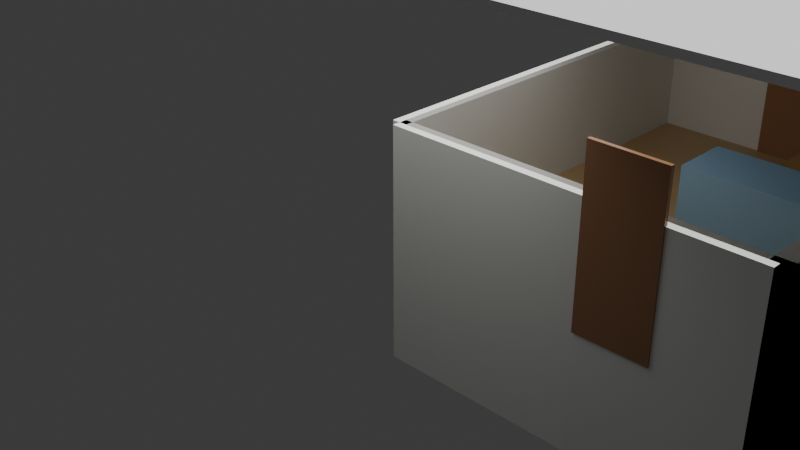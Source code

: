 # Source: realistic_house_1751799265.blend  (saved by Blender 4.4.32; exported with 4.5.12 LTS)
import bpy
from mathutils import Matrix  # noqa: F401  (used for matrix-valued properties, if any)

bpy.ops.wm.read_factory_settings(use_empty=True)
scene = bpy.context.scene
scene.name = 'Scene'

# ---- collections
col_collection = bpy.data.collections.new('Collection'); scene.collection.children.link(col_collection)

# ---- materials (node trees are filled in below, after node groups)
mat_wood_floor = bpy.data.materials.new('Wood_Floor')
mat_ceiling = bpy.data.materials.new('Ceiling')
mat_wall = bpy.data.materials.new('Wall')
mat_door = bpy.data.materials.new('Door')
mat_window = bpy.data.materials.new('Window')
mat_sofa = bpy.data.materials.new('Sofa')
mat_table = bpy.data.materials.new('Table')
mat_tile_floor = bpy.data.materials.new('Tile_Floor')
mat_counter = bpy.data.materials.new('Counter')
mat_bed = bpy.data.materials.new('Bed')
mat_vanity = bpy.data.materials.new('Vanity')
mat_toilet = bpy.data.materials.new('Toilet')

# ---- material node trees
mat_wood_floor.use_nodes = True; mat_wood_floor.node_tree.nodes.clear()
_N = mat_wood_floor.node_tree.nodes; _L = mat_wood_floor.node_tree.links
n0 = _N.new('ShaderNodeBsdfPrincipled'); n0.name = 'Principled BSDF'; n0.location = (0, 0)
n0.inputs[0].default_value = (0.6, 0.4, 0.2, 1.0)
n0.inputs[2].default_value = 0.3
n1 = _N.new('ShaderNodeOutputMaterial'); n1.name = 'Material Output'; n1.location = (0, 0)
_L.new(n0.outputs[0], n1.inputs[0])
n1.is_active_output = True
mat_ceiling.use_nodes = True; mat_ceiling.node_tree.nodes.clear()
_N = mat_ceiling.node_tree.nodes; _L = mat_ceiling.node_tree.links
n0 = _N.new('ShaderNodeBsdfPrincipled'); n0.name = 'Principled BSDF'; n0.location = (0, 0)
n0.inputs[0].default_value = (0.95, 0.95, 0.95, 1.0)
n0.inputs[2].default_value = 0.9
n1 = _N.new('ShaderNodeOutputMaterial'); n1.name = 'Material Output'; n1.location = (0, 0)
_L.new(n0.outputs[0], n1.inputs[0])
n1.is_active_output = True
mat_wall.use_nodes = True; mat_wall.node_tree.nodes.clear()
_N = mat_wall.node_tree.nodes; _L = mat_wall.node_tree.links
n0 = _N.new('ShaderNodeBsdfPrincipled'); n0.name = 'Principled BSDF'; n0.location = (0, 0)
n0.inputs[0].default_value = (0.9, 0.9, 0.85, 1.0)
n0.inputs[2].default_value = 0.8
n1 = _N.new('ShaderNodeOutputMaterial'); n1.name = 'Material Output'; n1.location = (0, 0)
_L.new(n0.outputs[0], n1.inputs[0])
n1.is_active_output = True
mat_door.use_nodes = True; mat_door.node_tree.nodes.clear()
_N = mat_door.node_tree.nodes; _L = mat_door.node_tree.links
n0 = _N.new('ShaderNodeBsdfPrincipled'); n0.name = 'Principled BSDF'; n0.location = (0, 0)
n0.inputs[0].default_value = (0.4, 0.2, 0.1, 1.0)
n0.inputs[2].default_value = 0.2
n1 = _N.new('ShaderNodeOutputMaterial'); n1.name = 'Material Output'; n1.location = (0, 0)
_L.new(n0.outputs[0], n1.inputs[0])
n1.is_active_output = True
mat_window.use_nodes = True; mat_window.node_tree.nodes.clear()
_N = mat_window.node_tree.nodes; _L = mat_window.node_tree.links
n0 = _N.new('ShaderNodeBsdfPrincipled'); n0.name = 'Principled BSDF'; n0.location = (0, 0)
n0.inputs[0].default_value = (0.8, 0.9, 1.0, 1.0)
n0.inputs[2].default_value = 0.0
n1 = _N.new('ShaderNodeOutputMaterial'); n1.name = 'Material Output'; n1.location = (0, 0)
_L.new(n0.outputs[0], n1.inputs[0])
n1.is_active_output = True
mat_sofa.use_nodes = True; mat_sofa.node_tree.nodes.clear()
_N = mat_sofa.node_tree.nodes; _L = mat_sofa.node_tree.links
n0 = _N.new('ShaderNodeBsdfPrincipled'); n0.name = 'Principled BSDF'; n0.location = (0, 0)
n0.inputs[0].default_value = (0.3, 0.5, 0.7, 1.0)
n0.inputs[2].default_value = 0.8
n1 = _N.new('ShaderNodeOutputMaterial'); n1.name = 'Material Output'; n1.location = (0, 0)
_L.new(n0.outputs[0], n1.inputs[0])
n1.is_active_output = True
mat_table.use_nodes = True; mat_table.node_tree.nodes.clear()
_N = mat_table.node_tree.nodes; _L = mat_table.node_tree.links
n0 = _N.new('ShaderNodeBsdfPrincipled'); n0.name = 'Principled BSDF'; n0.location = (0, 0)
n0.inputs[0].default_value = (0.5, 0.3, 0.1, 1.0)
n0.inputs[2].default_value = 0.2
n1 = _N.new('ShaderNodeOutputMaterial'); n1.name = 'Material Output'; n1.location = (0, 0)
_L.new(n0.outputs[0], n1.inputs[0])
n1.is_active_output = True
mat_tile_floor.use_nodes = True; mat_tile_floor.node_tree.nodes.clear()
_N = mat_tile_floor.node_tree.nodes; _L = mat_tile_floor.node_tree.links
n0 = _N.new('ShaderNodeBsdfPrincipled'); n0.name = 'Principled BSDF'; n0.location = (0, 0)
n0.inputs[0].default_value = (0.8, 0.8, 0.9, 1.0)
n0.inputs[2].default_value = 0.1
n1 = _N.new('ShaderNodeOutputMaterial'); n1.name = 'Material Output'; n1.location = (0, 0)
_L.new(n0.outputs[0], n1.inputs[0])
n1.is_active_output = True
mat_counter.use_nodes = True; mat_counter.node_tree.nodes.clear()
_N = mat_counter.node_tree.nodes; _L = mat_counter.node_tree.links
n0 = _N.new('ShaderNodeBsdfPrincipled'); n0.name = 'Principled BSDF'; n0.location = (0, 0)
n0.inputs[0].default_value = (0.7, 0.7, 0.8, 1.0)
n0.inputs[2].default_value = 0.1
n1 = _N.new('ShaderNodeOutputMaterial'); n1.name = 'Material Output'; n1.location = (0, 0)
_L.new(n0.outputs[0], n1.inputs[0])
n1.is_active_output = True
mat_bed.use_nodes = True; mat_bed.node_tree.nodes.clear()
_N = mat_bed.node_tree.nodes; _L = mat_bed.node_tree.links
n0 = _N.new('ShaderNodeBsdfPrincipled'); n0.name = 'Principled BSDF'; n0.location = (0, 0)
n0.inputs[0].default_value = (0.8, 0.2, 0.2, 1.0)
n0.inputs[2].default_value = 0.6
n1 = _N.new('ShaderNodeOutputMaterial'); n1.name = 'Material Output'; n1.location = (0, 0)
_L.new(n0.outputs[0], n1.inputs[0])
n1.is_active_output = True
mat_vanity.use_nodes = True; mat_vanity.node_tree.nodes.clear()
_N = mat_vanity.node_tree.nodes; _L = mat_vanity.node_tree.links
n0 = _N.new('ShaderNodeBsdfPrincipled'); n0.name = 'Principled BSDF'; n0.location = (0, 0)
n0.inputs[0].default_value = (0.6, 0.5, 0.4, 1.0)
n0.inputs[2].default_value = 0.3
n1 = _N.new('ShaderNodeOutputMaterial'); n1.name = 'Material Output'; n1.location = (0, 0)
_L.new(n0.outputs[0], n1.inputs[0])
n1.is_active_output = True
mat_toilet.use_nodes = True; mat_toilet.node_tree.nodes.clear()
_N = mat_toilet.node_tree.nodes; _L = mat_toilet.node_tree.links
n0 = _N.new('ShaderNodeBsdfPrincipled'); n0.name = 'Principled BSDF'; n0.location = (0, 0)
n0.inputs[0].default_value = (0.95, 0.95, 0.95, 1.0)
n0.inputs[2].default_value = 0.1
n1 = _N.new('ShaderNodeOutputMaterial'); n1.name = 'Material Output'; n1.location = (0, 0)
_L.new(n0.outputs[0], n1.inputs[0])
n1.is_active_output = True

# ---- world
world_world = bpy.data.worlds.new('World'); scene.world = world_world
world_world.use_nodes = True; world_world.node_tree.nodes.clear()
_N = world_world.node_tree.nodes; _L = world_world.node_tree.links
n0 = _N.new('ShaderNodeOutputWorld'); n0.name = 'World Output'; n0.location = (300, 300)
n1 = _N.new('ShaderNodeBackground'); n1.name = 'Background'; n1.location = (10, 300)
n1.inputs[0].default_value = (0.05088, 0.05088, 0.05088, 1.0)
_L.new(n1.outputs[0], n0.inputs[0])
n0.is_active_output = True
world_world.color = (0.05088, 0.05088, 0.05088)
world_world.sun_shadow_jitter_overblur = 0.0

# ---- cameras
cam_camera_001 = bpy.data.cameras.new('Camera.001')

# ---- lights
light_sun = bpy.data.lights.new('Sun', 'SUN')
light_sun.energy = 3.0
light_area = bpy.data.lights.new('Area', 'AREA')
light_area.energy = 50.0
light_area.size = 5.0
light_area.size_y = 1.0

# ---- meshes
me_cube_001 = bpy.data.meshes.new('Cube.001')
me_cube_001.from_pydata([(-0.5, -0.5, -0.5), (-0.5, -0.5, 0.5), (-0.5, 0.5, -0.5), (-0.5, 0.5, 0.5), (0.5, -0.5, -0.5), (0.5, -0.5, 0.5), (0.5, 0.5, -0.5), (0.5, 0.5, 0.5)], [], [(0, 1, 3, 2), (2, 3, 7, 6), (6, 7, 5, 4), (4, 5, 1, 0), (2, 6, 4, 0), (7, 3, 1, 5)])
_uv = me_cube_001.uv_layers.new(name='UVMap')
_uv.uv.foreach_set('vector', [0.375, 0.0, 0.625, 0.0, 0.625, 0.25, 0.375, 0.25, 0.375, 0.25, 0.625, 0.25, 0.625, 0.5, 0.375, 0.5, 0.375, 0.5, 0.625, 0.5, 0.625, 0.75, 0.375, 0.75, 0.375, 0.75, 0.625, 0.75, 0.625, 1.0, 0.375, 1.0, 0.125, 0.5, 0.375, 0.5, 0.375, 0.75, 0.125, 0.75, 0.625, 0.5, 0.875, 0.5, 0.875, 0.75, 0.625, 0.75])
me_cube_001.materials.append(mat_wood_floor)
me_cube_001.update()
me_cube_002 = bpy.data.meshes.new('Cube.002')
me_cube_002.from_pydata([(-0.5, -0.5, -0.5), (-0.5, -0.5, 0.5), (-0.5, 0.5, -0.5), (-0.5, 0.5, 0.5), (0.5, -0.5, -0.5), (0.5, -0.5, 0.5), (0.5, 0.5, -0.5), (0.5, 0.5, 0.5)], [], [(0, 1, 3, 2), (2, 3, 7, 6), (6, 7, 5, 4), (4, 5, 1, 0), (2, 6, 4, 0), (7, 3, 1, 5)])
_uv = me_cube_002.uv_layers.new(name='UVMap')
_uv.uv.foreach_set('vector', [0.375, 0.0, 0.625, 0.0, 0.625, 0.25, 0.375, 0.25, 0.375, 0.25, 0.625, 0.25, 0.625, 0.5, 0.375, 0.5, 0.375, 0.5, 0.625, 0.5, 0.625, 0.75, 0.375, 0.75, 0.375, 0.75, 0.625, 0.75, 0.625, 1.0, 0.375, 1.0, 0.125, 0.5, 0.375, 0.5, 0.375, 0.75, 0.125, 0.75, 0.625, 0.5, 0.875, 0.5, 0.875, 0.75, 0.625, 0.75])
me_cube_002.materials.append(mat_ceiling)
me_cube_002.update()
me_cube_003 = bpy.data.meshes.new('Cube.003')
me_cube_003.from_pydata([(-0.5, -0.5, -0.5), (-0.5, -0.5, 0.5), (-0.5, 0.5, -0.5), (-0.5, 0.5, 0.5), (0.5, -0.5, -0.5), (0.5, -0.5, 0.5), (0.5, 0.5, -0.5), (0.5, 0.5, 0.5)], [], [(0, 1, 3, 2), (2, 3, 7, 6), (6, 7, 5, 4), (4, 5, 1, 0), (2, 6, 4, 0), (7, 3, 1, 5)])
_uv = me_cube_003.uv_layers.new(name='UVMap')
_uv.uv.foreach_set('vector', [0.375, 0.0, 0.625, 0.0, 0.625, 0.25, 0.375, 0.25, 0.375, 0.25, 0.625, 0.25, 0.625, 0.5, 0.375, 0.5, 0.375, 0.5, 0.625, 0.5, 0.625, 0.75, 0.375, 0.75, 0.375, 0.75, 0.625, 0.75, 0.625, 1.0, 0.375, 1.0, 0.125, 0.5, 0.375, 0.5, 0.375, 0.75, 0.125, 0.75, 0.625, 0.5, 0.875, 0.5, 0.875, 0.75, 0.625, 0.75])
me_cube_003.materials.append(mat_wall)
me_cube_003.update()
me_cube_004 = bpy.data.meshes.new('Cube.004')
me_cube_004.from_pydata([(-0.5, -0.5, -0.5), (-0.5, -0.5, 0.5), (-0.5, 0.5, -0.5), (-0.5, 0.5, 0.5), (0.5, -0.5, -0.5), (0.5, -0.5, 0.5), (0.5, 0.5, -0.5), (0.5, 0.5, 0.5)], [], [(0, 1, 3, 2), (2, 3, 7, 6), (6, 7, 5, 4), (4, 5, 1, 0), (2, 6, 4, 0), (7, 3, 1, 5)])
_uv = me_cube_004.uv_layers.new(name='UVMap')
_uv.uv.foreach_set('vector', [0.375, 0.0, 0.625, 0.0, 0.625, 0.25, 0.375, 0.25, 0.375, 0.25, 0.625, 0.25, 0.625, 0.5, 0.375, 0.5, 0.375, 0.5, 0.625, 0.5, 0.625, 0.75, 0.375, 0.75, 0.375, 0.75, 0.625, 0.75, 0.625, 1.0, 0.375, 1.0, 0.125, 0.5, 0.375, 0.5, 0.375, 0.75, 0.125, 0.75, 0.625, 0.5, 0.875, 0.5, 0.875, 0.75, 0.625, 0.75])
me_cube_004.materials.append(mat_wall)
me_cube_004.update()
me_cube_005 = bpy.data.meshes.new('Cube.005')
me_cube_005.from_pydata([(-0.5, -0.5, -0.5), (-0.5, -0.5, 0.5), (-0.5, 0.5, -0.5), (-0.5, 0.5, 0.5), (0.5, -0.5, -0.5), (0.5, -0.5, 0.5), (0.5, 0.5, -0.5), (0.5, 0.5, 0.5)], [], [(0, 1, 3, 2), (2, 3, 7, 6), (6, 7, 5, 4), (4, 5, 1, 0), (2, 6, 4, 0), (7, 3, 1, 5)])
_uv = me_cube_005.uv_layers.new(name='UVMap')
_uv.uv.foreach_set('vector', [0.375, 0.0, 0.625, 0.0, 0.625, 0.25, 0.375, 0.25, 0.375, 0.25, 0.625, 0.25, 0.625, 0.5, 0.375, 0.5, 0.375, 0.5, 0.625, 0.5, 0.625, 0.75, 0.375, 0.75, 0.375, 0.75, 0.625, 0.75, 0.625, 1.0, 0.375, 1.0, 0.125, 0.5, 0.375, 0.5, 0.375, 0.75, 0.125, 0.75, 0.625, 0.5, 0.875, 0.5, 0.875, 0.75, 0.625, 0.75])
me_cube_005.materials.append(mat_wall)
me_cube_005.update()
me_cube_006 = bpy.data.meshes.new('Cube.006')
me_cube_006.from_pydata([(-0.5, -0.5, -0.5), (-0.5, -0.5, 0.5), (-0.5, 0.5, -0.5), (-0.5, 0.5, 0.5), (0.5, -0.5, -0.5), (0.5, -0.5, 0.5), (0.5, 0.5, -0.5), (0.5, 0.5, 0.5)], [], [(0, 1, 3, 2), (2, 3, 7, 6), (6, 7, 5, 4), (4, 5, 1, 0), (2, 6, 4, 0), (7, 3, 1, 5)])
_uv = me_cube_006.uv_layers.new(name='UVMap')
_uv.uv.foreach_set('vector', [0.375, 0.0, 0.625, 0.0, 0.625, 0.25, 0.375, 0.25, 0.375, 0.25, 0.625, 0.25, 0.625, 0.5, 0.375, 0.5, 0.375, 0.5, 0.625, 0.5, 0.625, 0.75, 0.375, 0.75, 0.375, 0.75, 0.625, 0.75, 0.625, 1.0, 0.375, 1.0, 0.125, 0.5, 0.375, 0.5, 0.375, 0.75, 0.125, 0.75, 0.625, 0.5, 0.875, 0.5, 0.875, 0.75, 0.625, 0.75])
me_cube_006.materials.append(mat_wall)
me_cube_006.update()
me_cube_007 = bpy.data.meshes.new('Cube.007')
me_cube_007.from_pydata([(-0.5, -0.5, -0.5), (-0.5, -0.5, 0.5), (-0.5, 0.5, -0.5), (-0.5, 0.5, 0.5), (0.5, -0.5, -0.5), (0.5, -0.5, 0.5), (0.5, 0.5, -0.5), (0.5, 0.5, 0.5)], [], [(0, 1, 3, 2), (2, 3, 7, 6), (6, 7, 5, 4), (4, 5, 1, 0), (2, 6, 4, 0), (7, 3, 1, 5)])
_uv = me_cube_007.uv_layers.new(name='UVMap')
_uv.uv.foreach_set('vector', [0.375, 0.0, 0.625, 0.0, 0.625, 0.25, 0.375, 0.25, 0.375, 0.25, 0.625, 0.25, 0.625, 0.5, 0.375, 0.5, 0.375, 0.5, 0.625, 0.5, 0.625, 0.75, 0.375, 0.75, 0.375, 0.75, 0.625, 0.75, 0.625, 1.0, 0.375, 1.0, 0.125, 0.5, 0.375, 0.5, 0.375, 0.75, 0.125, 0.75, 0.625, 0.5, 0.875, 0.5, 0.875, 0.75, 0.625, 0.75])
me_cube_007.materials.append(mat_door)
me_cube_007.update()
me_cube_008 = bpy.data.meshes.new('Cube.008')
me_cube_008.from_pydata([(-0.5, -0.5, -0.5), (-0.5, -0.5, 0.5), (-0.5, 0.5, -0.5), (-0.5, 0.5, 0.5), (0.5, -0.5, -0.5), (0.5, -0.5, 0.5), (0.5, 0.5, -0.5), (0.5, 0.5, 0.5)], [], [(0, 1, 3, 2), (2, 3, 7, 6), (6, 7, 5, 4), (4, 5, 1, 0), (2, 6, 4, 0), (7, 3, 1, 5)])
_uv = me_cube_008.uv_layers.new(name='UVMap')
_uv.uv.foreach_set('vector', [0.375, 0.0, 0.625, 0.0, 0.625, 0.25, 0.375, 0.25, 0.375, 0.25, 0.625, 0.25, 0.625, 0.5, 0.375, 0.5, 0.375, 0.5, 0.625, 0.5, 0.625, 0.75, 0.375, 0.75, 0.375, 0.75, 0.625, 0.75, 0.625, 1.0, 0.375, 1.0, 0.125, 0.5, 0.375, 0.5, 0.375, 0.75, 0.125, 0.75, 0.625, 0.5, 0.875, 0.5, 0.875, 0.75, 0.625, 0.75])
me_cube_008.materials.append(mat_window)
me_cube_008.update()
me_cube_009 = bpy.data.meshes.new('Cube.009')
me_cube_009.from_pydata([(-0.5, -0.5, -0.5), (-0.5, -0.5, 0.5), (-0.5, 0.5, -0.5), (-0.5, 0.5, 0.5), (0.5, -0.5, -0.5), (0.5, -0.5, 0.5), (0.5, 0.5, -0.5), (0.5, 0.5, 0.5)], [], [(0, 1, 3, 2), (2, 3, 7, 6), (6, 7, 5, 4), (4, 5, 1, 0), (2, 6, 4, 0), (7, 3, 1, 5)])
_uv = me_cube_009.uv_layers.new(name='UVMap')
_uv.uv.foreach_set('vector', [0.375, 0.0, 0.625, 0.0, 0.625, 0.25, 0.375, 0.25, 0.375, 0.25, 0.625, 0.25, 0.625, 0.5, 0.375, 0.5, 0.375, 0.5, 0.625, 0.5, 0.625, 0.75, 0.375, 0.75, 0.375, 0.75, 0.625, 0.75, 0.625, 1.0, 0.375, 1.0, 0.125, 0.5, 0.375, 0.5, 0.375, 0.75, 0.125, 0.75, 0.625, 0.5, 0.875, 0.5, 0.875, 0.75, 0.625, 0.75])
me_cube_009.materials.append(mat_sofa)
me_cube_009.update()
me_cube_010 = bpy.data.meshes.new('Cube.010')
me_cube_010.from_pydata([(-0.5, -0.5, -0.5), (-0.5, -0.5, 0.5), (-0.5, 0.5, -0.5), (-0.5, 0.5, 0.5), (0.5, -0.5, -0.5), (0.5, -0.5, 0.5), (0.5, 0.5, -0.5), (0.5, 0.5, 0.5)], [], [(0, 1, 3, 2), (2, 3, 7, 6), (6, 7, 5, 4), (4, 5, 1, 0), (2, 6, 4, 0), (7, 3, 1, 5)])
_uv = me_cube_010.uv_layers.new(name='UVMap')
_uv.uv.foreach_set('vector', [0.375, 0.0, 0.625, 0.0, 0.625, 0.25, 0.375, 0.25, 0.375, 0.25, 0.625, 0.25, 0.625, 0.5, 0.375, 0.5, 0.375, 0.5, 0.625, 0.5, 0.625, 0.75, 0.375, 0.75, 0.375, 0.75, 0.625, 0.75, 0.625, 1.0, 0.375, 1.0, 0.125, 0.5, 0.375, 0.5, 0.375, 0.75, 0.125, 0.75, 0.625, 0.5, 0.875, 0.5, 0.875, 0.75, 0.625, 0.75])
me_cube_010.materials.append(mat_table)
me_cube_010.update()
me_cube_011 = bpy.data.meshes.new('Cube.011')
me_cube_011.from_pydata([(-0.5, -0.5, -0.5), (-0.5, -0.5, 0.5), (-0.5, 0.5, -0.5), (-0.5, 0.5, 0.5), (0.5, -0.5, -0.5), (0.5, -0.5, 0.5), (0.5, 0.5, -0.5), (0.5, 0.5, 0.5)], [], [(0, 1, 3, 2), (2, 3, 7, 6), (6, 7, 5, 4), (4, 5, 1, 0), (2, 6, 4, 0), (7, 3, 1, 5)])
_uv = me_cube_011.uv_layers.new(name='UVMap')
_uv.uv.foreach_set('vector', [0.375, 0.0, 0.625, 0.0, 0.625, 0.25, 0.375, 0.25, 0.375, 0.25, 0.625, 0.25, 0.625, 0.5, 0.375, 0.5, 0.375, 0.5, 0.625, 0.5, 0.625, 0.75, 0.375, 0.75, 0.375, 0.75, 0.625, 0.75, 0.625, 1.0, 0.375, 1.0, 0.125, 0.5, 0.375, 0.5, 0.375, 0.75, 0.125, 0.75, 0.625, 0.5, 0.875, 0.5, 0.875, 0.75, 0.625, 0.75])
me_cube_011.materials.append(mat_tile_floor)
me_cube_011.update()
me_cube_012 = bpy.data.meshes.new('Cube.012')
me_cube_012.from_pydata([(-0.5, -0.5, -0.5), (-0.5, -0.5, 0.5), (-0.5, 0.5, -0.5), (-0.5, 0.5, 0.5), (0.5, -0.5, -0.5), (0.5, -0.5, 0.5), (0.5, 0.5, -0.5), (0.5, 0.5, 0.5)], [], [(0, 1, 3, 2), (2, 3, 7, 6), (6, 7, 5, 4), (4, 5, 1, 0), (2, 6, 4, 0), (7, 3, 1, 5)])
_uv = me_cube_012.uv_layers.new(name='UVMap')
_uv.uv.foreach_set('vector', [0.375, 0.0, 0.625, 0.0, 0.625, 0.25, 0.375, 0.25, 0.375, 0.25, 0.625, 0.25, 0.625, 0.5, 0.375, 0.5, 0.375, 0.5, 0.625, 0.5, 0.625, 0.75, 0.375, 0.75, 0.375, 0.75, 0.625, 0.75, 0.625, 1.0, 0.375, 1.0, 0.125, 0.5, 0.375, 0.5, 0.375, 0.75, 0.125, 0.75, 0.625, 0.5, 0.875, 0.5, 0.875, 0.75, 0.625, 0.75])
me_cube_012.materials.append(mat_ceiling)
me_cube_012.update()
me_cube_013 = bpy.data.meshes.new('Cube.013')
me_cube_013.from_pydata([(-0.5, -0.5, -0.5), (-0.5, -0.5, 0.5), (-0.5, 0.5, -0.5), (-0.5, 0.5, 0.5), (0.5, -0.5, -0.5), (0.5, -0.5, 0.5), (0.5, 0.5, -0.5), (0.5, 0.5, 0.5)], [], [(0, 1, 3, 2), (2, 3, 7, 6), (6, 7, 5, 4), (4, 5, 1, 0), (2, 6, 4, 0), (7, 3, 1, 5)])
_uv = me_cube_013.uv_layers.new(name='UVMap')
_uv.uv.foreach_set('vector', [0.375, 0.0, 0.625, 0.0, 0.625, 0.25, 0.375, 0.25, 0.375, 0.25, 0.625, 0.25, 0.625, 0.5, 0.375, 0.5, 0.375, 0.5, 0.625, 0.5, 0.625, 0.75, 0.375, 0.75, 0.375, 0.75, 0.625, 0.75, 0.625, 1.0, 0.375, 1.0, 0.125, 0.5, 0.375, 0.5, 0.375, 0.75, 0.125, 0.75, 0.625, 0.5, 0.875, 0.5, 0.875, 0.75, 0.625, 0.75])
me_cube_013.materials.append(mat_wall)
me_cube_013.update()
me_cube_014 = bpy.data.meshes.new('Cube.014')
me_cube_014.from_pydata([(-0.5, -0.5, -0.5), (-0.5, -0.5, 0.5), (-0.5, 0.5, -0.5), (-0.5, 0.5, 0.5), (0.5, -0.5, -0.5), (0.5, -0.5, 0.5), (0.5, 0.5, -0.5), (0.5, 0.5, 0.5)], [], [(0, 1, 3, 2), (2, 3, 7, 6), (6, 7, 5, 4), (4, 5, 1, 0), (2, 6, 4, 0), (7, 3, 1, 5)])
_uv = me_cube_014.uv_layers.new(name='UVMap')
_uv.uv.foreach_set('vector', [0.375, 0.0, 0.625, 0.0, 0.625, 0.25, 0.375, 0.25, 0.375, 0.25, 0.625, 0.25, 0.625, 0.5, 0.375, 0.5, 0.375, 0.5, 0.625, 0.5, 0.625, 0.75, 0.375, 0.75, 0.375, 0.75, 0.625, 0.75, 0.625, 1.0, 0.375, 1.0, 0.125, 0.5, 0.375, 0.5, 0.375, 0.75, 0.125, 0.75, 0.625, 0.5, 0.875, 0.5, 0.875, 0.75, 0.625, 0.75])
me_cube_014.materials.append(mat_wall)
me_cube_014.update()
me_cube_015 = bpy.data.meshes.new('Cube.015')
me_cube_015.from_pydata([(-0.5, -0.5, -0.5), (-0.5, -0.5, 0.5), (-0.5, 0.5, -0.5), (-0.5, 0.5, 0.5), (0.5, -0.5, -0.5), (0.5, -0.5, 0.5), (0.5, 0.5, -0.5), (0.5, 0.5, 0.5)], [], [(0, 1, 3, 2), (2, 3, 7, 6), (6, 7, 5, 4), (4, 5, 1, 0), (2, 6, 4, 0), (7, 3, 1, 5)])
_uv = me_cube_015.uv_layers.new(name='UVMap')
_uv.uv.foreach_set('vector', [0.375, 0.0, 0.625, 0.0, 0.625, 0.25, 0.375, 0.25, 0.375, 0.25, 0.625, 0.25, 0.625, 0.5, 0.375, 0.5, 0.375, 0.5, 0.625, 0.5, 0.625, 0.75, 0.375, 0.75, 0.375, 0.75, 0.625, 0.75, 0.625, 1.0, 0.375, 1.0, 0.125, 0.5, 0.375, 0.5, 0.375, 0.75, 0.125, 0.75, 0.625, 0.5, 0.875, 0.5, 0.875, 0.75, 0.625, 0.75])
me_cube_015.materials.append(mat_wall)
me_cube_015.update()
me_cube_016 = bpy.data.meshes.new('Cube.016')
me_cube_016.from_pydata([(-0.5, -0.5, -0.5), (-0.5, -0.5, 0.5), (-0.5, 0.5, -0.5), (-0.5, 0.5, 0.5), (0.5, -0.5, -0.5), (0.5, -0.5, 0.5), (0.5, 0.5, -0.5), (0.5, 0.5, 0.5)], [], [(0, 1, 3, 2), (2, 3, 7, 6), (6, 7, 5, 4), (4, 5, 1, 0), (2, 6, 4, 0), (7, 3, 1, 5)])
_uv = me_cube_016.uv_layers.new(name='UVMap')
_uv.uv.foreach_set('vector', [0.375, 0.0, 0.625, 0.0, 0.625, 0.25, 0.375, 0.25, 0.375, 0.25, 0.625, 0.25, 0.625, 0.5, 0.375, 0.5, 0.375, 0.5, 0.625, 0.5, 0.625, 0.75, 0.375, 0.75, 0.375, 0.75, 0.625, 0.75, 0.625, 1.0, 0.375, 1.0, 0.125, 0.5, 0.375, 0.5, 0.375, 0.75, 0.125, 0.75, 0.625, 0.5, 0.875, 0.5, 0.875, 0.75, 0.625, 0.75])
me_cube_016.materials.append(mat_wall)
me_cube_016.update()
me_cube_017 = bpy.data.meshes.new('Cube.017')
me_cube_017.from_pydata([(-0.5, -0.5, -0.5), (-0.5, -0.5, 0.5), (-0.5, 0.5, -0.5), (-0.5, 0.5, 0.5), (0.5, -0.5, -0.5), (0.5, -0.5, 0.5), (0.5, 0.5, -0.5), (0.5, 0.5, 0.5)], [], [(0, 1, 3, 2), (2, 3, 7, 6), (6, 7, 5, 4), (4, 5, 1, 0), (2, 6, 4, 0), (7, 3, 1, 5)])
_uv = me_cube_017.uv_layers.new(name='UVMap')
_uv.uv.foreach_set('vector', [0.375, 0.0, 0.625, 0.0, 0.625, 0.25, 0.375, 0.25, 0.375, 0.25, 0.625, 0.25, 0.625, 0.5, 0.375, 0.5, 0.375, 0.5, 0.625, 0.5, 0.625, 0.75, 0.375, 0.75, 0.375, 0.75, 0.625, 0.75, 0.625, 1.0, 0.375, 1.0, 0.125, 0.5, 0.375, 0.5, 0.375, 0.75, 0.125, 0.75, 0.625, 0.5, 0.875, 0.5, 0.875, 0.75, 0.625, 0.75])
me_cube_017.materials.append(mat_door)
me_cube_017.update()
me_cube_018 = bpy.data.meshes.new('Cube.018')
me_cube_018.from_pydata([(-0.5, -0.5, -0.5), (-0.5, -0.5, 0.5), (-0.5, 0.5, -0.5), (-0.5, 0.5, 0.5), (0.5, -0.5, -0.5), (0.5, -0.5, 0.5), (0.5, 0.5, -0.5), (0.5, 0.5, 0.5)], [], [(0, 1, 3, 2), (2, 3, 7, 6), (6, 7, 5, 4), (4, 5, 1, 0), (2, 6, 4, 0), (7, 3, 1, 5)])
_uv = me_cube_018.uv_layers.new(name='UVMap')
_uv.uv.foreach_set('vector', [0.375, 0.0, 0.625, 0.0, 0.625, 0.25, 0.375, 0.25, 0.375, 0.25, 0.625, 0.25, 0.625, 0.5, 0.375, 0.5, 0.375, 0.5, 0.625, 0.5, 0.625, 0.75, 0.375, 0.75, 0.375, 0.75, 0.625, 0.75, 0.625, 1.0, 0.375, 1.0, 0.125, 0.5, 0.375, 0.5, 0.375, 0.75, 0.125, 0.75, 0.625, 0.5, 0.875, 0.5, 0.875, 0.75, 0.625, 0.75])
me_cube_018.materials.append(mat_window)
me_cube_018.update()
me_cube_019 = bpy.data.meshes.new('Cube.019')
me_cube_019.from_pydata([(-0.5, -0.5, -0.5), (-0.5, -0.5, 0.5), (-0.5, 0.5, -0.5), (-0.5, 0.5, 0.5), (0.5, -0.5, -0.5), (0.5, -0.5, 0.5), (0.5, 0.5, -0.5), (0.5, 0.5, 0.5)], [], [(0, 1, 3, 2), (2, 3, 7, 6), (6, 7, 5, 4), (4, 5, 1, 0), (2, 6, 4, 0), (7, 3, 1, 5)])
_uv = me_cube_019.uv_layers.new(name='UVMap')
_uv.uv.foreach_set('vector', [0.375, 0.0, 0.625, 0.0, 0.625, 0.25, 0.375, 0.25, 0.375, 0.25, 0.625, 0.25, 0.625, 0.5, 0.375, 0.5, 0.375, 0.5, 0.625, 0.5, 0.625, 0.75, 0.375, 0.75, 0.375, 0.75, 0.625, 0.75, 0.625, 1.0, 0.375, 1.0, 0.125, 0.5, 0.375, 0.5, 0.375, 0.75, 0.125, 0.75, 0.625, 0.5, 0.875, 0.5, 0.875, 0.75, 0.625, 0.75])
me_cube_019.materials.append(mat_counter)
me_cube_019.update()
me_cube_020 = bpy.data.meshes.new('Cube.020')
me_cube_020.from_pydata([(-0.5, -0.5, -0.5), (-0.5, -0.5, 0.5), (-0.5, 0.5, -0.5), (-0.5, 0.5, 0.5), (0.5, -0.5, -0.5), (0.5, -0.5, 0.5), (0.5, 0.5, -0.5), (0.5, 0.5, 0.5)], [], [(0, 1, 3, 2), (2, 3, 7, 6), (6, 7, 5, 4), (4, 5, 1, 0), (2, 6, 4, 0), (7, 3, 1, 5)])
_uv = me_cube_020.uv_layers.new(name='UVMap')
_uv.uv.foreach_set('vector', [0.375, 0.0, 0.625, 0.0, 0.625, 0.25, 0.375, 0.25, 0.375, 0.25, 0.625, 0.25, 0.625, 0.5, 0.375, 0.5, 0.375, 0.5, 0.625, 0.5, 0.625, 0.75, 0.375, 0.75, 0.375, 0.75, 0.625, 0.75, 0.625, 1.0, 0.375, 1.0, 0.125, 0.5, 0.375, 0.5, 0.375, 0.75, 0.125, 0.75, 0.625, 0.5, 0.875, 0.5, 0.875, 0.75, 0.625, 0.75])
me_cube_020.update()
me_cube_021 = bpy.data.meshes.new('Cube.021')
me_cube_021.from_pydata([(-0.5, -0.5, -0.5), (-0.5, -0.5, 0.5), (-0.5, 0.5, -0.5), (-0.5, 0.5, 0.5), (0.5, -0.5, -0.5), (0.5, -0.5, 0.5), (0.5, 0.5, -0.5), (0.5, 0.5, 0.5)], [], [(0, 1, 3, 2), (2, 3, 7, 6), (6, 7, 5, 4), (4, 5, 1, 0), (2, 6, 4, 0), (7, 3, 1, 5)])
_uv = me_cube_021.uv_layers.new(name='UVMap')
_uv.uv.foreach_set('vector', [0.375, 0.0, 0.625, 0.0, 0.625, 0.25, 0.375, 0.25, 0.375, 0.25, 0.625, 0.25, 0.625, 0.5, 0.375, 0.5, 0.375, 0.5, 0.625, 0.5, 0.625, 0.75, 0.375, 0.75, 0.375, 0.75, 0.625, 0.75, 0.625, 1.0, 0.375, 1.0, 0.125, 0.5, 0.375, 0.5, 0.375, 0.75, 0.125, 0.75, 0.625, 0.5, 0.875, 0.5, 0.875, 0.75, 0.625, 0.75])
me_cube_021.materials.append(mat_wood_floor)
me_cube_021.update()
me_cube_022 = bpy.data.meshes.new('Cube.022')
me_cube_022.from_pydata([(-0.5, -0.5, -0.5), (-0.5, -0.5, 0.5), (-0.5, 0.5, -0.5), (-0.5, 0.5, 0.5), (0.5, -0.5, -0.5), (0.5, -0.5, 0.5), (0.5, 0.5, -0.5), (0.5, 0.5, 0.5)], [], [(0, 1, 3, 2), (2, 3, 7, 6), (6, 7, 5, 4), (4, 5, 1, 0), (2, 6, 4, 0), (7, 3, 1, 5)])
_uv = me_cube_022.uv_layers.new(name='UVMap')
_uv.uv.foreach_set('vector', [0.375, 0.0, 0.625, 0.0, 0.625, 0.25, 0.375, 0.25, 0.375, 0.25, 0.625, 0.25, 0.625, 0.5, 0.375, 0.5, 0.375, 0.5, 0.625, 0.5, 0.625, 0.75, 0.375, 0.75, 0.375, 0.75, 0.625, 0.75, 0.625, 1.0, 0.375, 1.0, 0.125, 0.5, 0.375, 0.5, 0.375, 0.75, 0.125, 0.75, 0.625, 0.5, 0.875, 0.5, 0.875, 0.75, 0.625, 0.75])
me_cube_022.materials.append(mat_ceiling)
me_cube_022.update()
me_cube_023 = bpy.data.meshes.new('Cube.023')
me_cube_023.from_pydata([(-0.5, -0.5, -0.5), (-0.5, -0.5, 0.5), (-0.5, 0.5, -0.5), (-0.5, 0.5, 0.5), (0.5, -0.5, -0.5), (0.5, -0.5, 0.5), (0.5, 0.5, -0.5), (0.5, 0.5, 0.5)], [], [(0, 1, 3, 2), (2, 3, 7, 6), (6, 7, 5, 4), (4, 5, 1, 0), (2, 6, 4, 0), (7, 3, 1, 5)])
_uv = me_cube_023.uv_layers.new(name='UVMap')
_uv.uv.foreach_set('vector', [0.375, 0.0, 0.625, 0.0, 0.625, 0.25, 0.375, 0.25, 0.375, 0.25, 0.625, 0.25, 0.625, 0.5, 0.375, 0.5, 0.375, 0.5, 0.625, 0.5, 0.625, 0.75, 0.375, 0.75, 0.375, 0.75, 0.625, 0.75, 0.625, 1.0, 0.375, 1.0, 0.125, 0.5, 0.375, 0.5, 0.375, 0.75, 0.125, 0.75, 0.625, 0.5, 0.875, 0.5, 0.875, 0.75, 0.625, 0.75])
me_cube_023.materials.append(mat_wall)
me_cube_023.update()
me_cube_024 = bpy.data.meshes.new('Cube.024')
me_cube_024.from_pydata([(-0.5, -0.5, -0.5), (-0.5, -0.5, 0.5), (-0.5, 0.5, -0.5), (-0.5, 0.5, 0.5), (0.5, -0.5, -0.5), (0.5, -0.5, 0.5), (0.5, 0.5, -0.5), (0.5, 0.5, 0.5)], [], [(0, 1, 3, 2), (2, 3, 7, 6), (6, 7, 5, 4), (4, 5, 1, 0), (2, 6, 4, 0), (7, 3, 1, 5)])
_uv = me_cube_024.uv_layers.new(name='UVMap')
_uv.uv.foreach_set('vector', [0.375, 0.0, 0.625, 0.0, 0.625, 0.25, 0.375, 0.25, 0.375, 0.25, 0.625, 0.25, 0.625, 0.5, 0.375, 0.5, 0.375, 0.5, 0.625, 0.5, 0.625, 0.75, 0.375, 0.75, 0.375, 0.75, 0.625, 0.75, 0.625, 1.0, 0.375, 1.0, 0.125, 0.5, 0.375, 0.5, 0.375, 0.75, 0.125, 0.75, 0.625, 0.5, 0.875, 0.5, 0.875, 0.75, 0.625, 0.75])
me_cube_024.materials.append(mat_wall)
me_cube_024.update()
me_cube_025 = bpy.data.meshes.new('Cube.025')
me_cube_025.from_pydata([(-0.5, -0.5, -0.5), (-0.5, -0.5, 0.5), (-0.5, 0.5, -0.5), (-0.5, 0.5, 0.5), (0.5, -0.5, -0.5), (0.5, -0.5, 0.5), (0.5, 0.5, -0.5), (0.5, 0.5, 0.5)], [], [(0, 1, 3, 2), (2, 3, 7, 6), (6, 7, 5, 4), (4, 5, 1, 0), (2, 6, 4, 0), (7, 3, 1, 5)])
_uv = me_cube_025.uv_layers.new(name='UVMap')
_uv.uv.foreach_set('vector', [0.375, 0.0, 0.625, 0.0, 0.625, 0.25, 0.375, 0.25, 0.375, 0.25, 0.625, 0.25, 0.625, 0.5, 0.375, 0.5, 0.375, 0.5, 0.625, 0.5, 0.625, 0.75, 0.375, 0.75, 0.375, 0.75, 0.625, 0.75, 0.625, 1.0, 0.375, 1.0, 0.125, 0.5, 0.375, 0.5, 0.375, 0.75, 0.125, 0.75, 0.625, 0.5, 0.875, 0.5, 0.875, 0.75, 0.625, 0.75])
me_cube_025.materials.append(mat_wall)
me_cube_025.update()
me_cube_026 = bpy.data.meshes.new('Cube.026')
me_cube_026.from_pydata([(-0.5, -0.5, -0.5), (-0.5, -0.5, 0.5), (-0.5, 0.5, -0.5), (-0.5, 0.5, 0.5), (0.5, -0.5, -0.5), (0.5, -0.5, 0.5), (0.5, 0.5, -0.5), (0.5, 0.5, 0.5)], [], [(0, 1, 3, 2), (2, 3, 7, 6), (6, 7, 5, 4), (4, 5, 1, 0), (2, 6, 4, 0), (7, 3, 1, 5)])
_uv = me_cube_026.uv_layers.new(name='UVMap')
_uv.uv.foreach_set('vector', [0.375, 0.0, 0.625, 0.0, 0.625, 0.25, 0.375, 0.25, 0.375, 0.25, 0.625, 0.25, 0.625, 0.5, 0.375, 0.5, 0.375, 0.5, 0.625, 0.5, 0.625, 0.75, 0.375, 0.75, 0.375, 0.75, 0.625, 0.75, 0.625, 1.0, 0.375, 1.0, 0.125, 0.5, 0.375, 0.5, 0.375, 0.75, 0.125, 0.75, 0.625, 0.5, 0.875, 0.5, 0.875, 0.75, 0.625, 0.75])
me_cube_026.materials.append(mat_wall)
me_cube_026.update()
me_cube_027 = bpy.data.meshes.new('Cube.027')
me_cube_027.from_pydata([(-0.5, -0.5, -0.5), (-0.5, -0.5, 0.5), (-0.5, 0.5, -0.5), (-0.5, 0.5, 0.5), (0.5, -0.5, -0.5), (0.5, -0.5, 0.5), (0.5, 0.5, -0.5), (0.5, 0.5, 0.5)], [], [(0, 1, 3, 2), (2, 3, 7, 6), (6, 7, 5, 4), (4, 5, 1, 0), (2, 6, 4, 0), (7, 3, 1, 5)])
_uv = me_cube_027.uv_layers.new(name='UVMap')
_uv.uv.foreach_set('vector', [0.375, 0.0, 0.625, 0.0, 0.625, 0.25, 0.375, 0.25, 0.375, 0.25, 0.625, 0.25, 0.625, 0.5, 0.375, 0.5, 0.375, 0.5, 0.625, 0.5, 0.625, 0.75, 0.375, 0.75, 0.375, 0.75, 0.625, 0.75, 0.625, 1.0, 0.375, 1.0, 0.125, 0.5, 0.375, 0.5, 0.375, 0.75, 0.125, 0.75, 0.625, 0.5, 0.875, 0.5, 0.875, 0.75, 0.625, 0.75])
me_cube_027.materials.append(mat_door)
me_cube_027.update()
me_cube_028 = bpy.data.meshes.new('Cube.028')
me_cube_028.from_pydata([(-0.5, -0.5, -0.5), (-0.5, -0.5, 0.5), (-0.5, 0.5, -0.5), (-0.5, 0.5, 0.5), (0.5, -0.5, -0.5), (0.5, -0.5, 0.5), (0.5, 0.5, -0.5), (0.5, 0.5, 0.5)], [], [(0, 1, 3, 2), (2, 3, 7, 6), (6, 7, 5, 4), (4, 5, 1, 0), (2, 6, 4, 0), (7, 3, 1, 5)])
_uv = me_cube_028.uv_layers.new(name='UVMap')
_uv.uv.foreach_set('vector', [0.375, 0.0, 0.625, 0.0, 0.625, 0.25, 0.375, 0.25, 0.375, 0.25, 0.625, 0.25, 0.625, 0.5, 0.375, 0.5, 0.375, 0.5, 0.625, 0.5, 0.625, 0.75, 0.375, 0.75, 0.375, 0.75, 0.625, 0.75, 0.625, 1.0, 0.375, 1.0, 0.125, 0.5, 0.375, 0.5, 0.375, 0.75, 0.125, 0.75, 0.625, 0.5, 0.875, 0.5, 0.875, 0.75, 0.625, 0.75])
me_cube_028.materials.append(mat_window)
me_cube_028.update()
me_cube_029 = bpy.data.meshes.new('Cube.029')
me_cube_029.from_pydata([(-0.5, -0.5, -0.5), (-0.5, -0.5, 0.5), (-0.5, 0.5, -0.5), (-0.5, 0.5, 0.5), (0.5, -0.5, -0.5), (0.5, -0.5, 0.5), (0.5, 0.5, -0.5), (0.5, 0.5, 0.5)], [], [(0, 1, 3, 2), (2, 3, 7, 6), (6, 7, 5, 4), (4, 5, 1, 0), (2, 6, 4, 0), (7, 3, 1, 5)])
_uv = me_cube_029.uv_layers.new(name='UVMap')
_uv.uv.foreach_set('vector', [0.375, 0.0, 0.625, 0.0, 0.625, 0.25, 0.375, 0.25, 0.375, 0.25, 0.625, 0.25, 0.625, 0.5, 0.375, 0.5, 0.375, 0.5, 0.625, 0.5, 0.625, 0.75, 0.375, 0.75, 0.375, 0.75, 0.625, 0.75, 0.625, 1.0, 0.375, 1.0, 0.125, 0.5, 0.375, 0.5, 0.375, 0.75, 0.125, 0.75, 0.625, 0.5, 0.875, 0.5, 0.875, 0.75, 0.625, 0.75])
me_cube_029.materials.append(mat_bed)
me_cube_029.update()
me_cube_030 = bpy.data.meshes.new('Cube.030')
me_cube_030.from_pydata([(-0.5, -0.5, -0.5), (-0.5, -0.5, 0.5), (-0.5, 0.5, -0.5), (-0.5, 0.5, 0.5), (0.5, -0.5, -0.5), (0.5, -0.5, 0.5), (0.5, 0.5, -0.5), (0.5, 0.5, 0.5)], [], [(0, 1, 3, 2), (2, 3, 7, 6), (6, 7, 5, 4), (4, 5, 1, 0), (2, 6, 4, 0), (7, 3, 1, 5)])
_uv = me_cube_030.uv_layers.new(name='UVMap')
_uv.uv.foreach_set('vector', [0.375, 0.0, 0.625, 0.0, 0.625, 0.25, 0.375, 0.25, 0.375, 0.25, 0.625, 0.25, 0.625, 0.5, 0.375, 0.5, 0.375, 0.5, 0.625, 0.5, 0.625, 0.75, 0.375, 0.75, 0.375, 0.75, 0.625, 0.75, 0.625, 1.0, 0.375, 1.0, 0.125, 0.5, 0.375, 0.5, 0.375, 0.75, 0.125, 0.75, 0.625, 0.5, 0.875, 0.5, 0.875, 0.75, 0.625, 0.75])
me_cube_030.update()
me_cube_031 = bpy.data.meshes.new('Cube.031')
me_cube_031.from_pydata([(-0.5, -0.5, -0.5), (-0.5, -0.5, 0.5), (-0.5, 0.5, -0.5), (-0.5, 0.5, 0.5), (0.5, -0.5, -0.5), (0.5, -0.5, 0.5), (0.5, 0.5, -0.5), (0.5, 0.5, 0.5)], [], [(0, 1, 3, 2), (2, 3, 7, 6), (6, 7, 5, 4), (4, 5, 1, 0), (2, 6, 4, 0), (7, 3, 1, 5)])
_uv = me_cube_031.uv_layers.new(name='UVMap')
_uv.uv.foreach_set('vector', [0.375, 0.0, 0.625, 0.0, 0.625, 0.25, 0.375, 0.25, 0.375, 0.25, 0.625, 0.25, 0.625, 0.5, 0.375, 0.5, 0.375, 0.5, 0.625, 0.5, 0.625, 0.75, 0.375, 0.75, 0.375, 0.75, 0.625, 0.75, 0.625, 1.0, 0.375, 1.0, 0.125, 0.5, 0.375, 0.5, 0.375, 0.75, 0.125, 0.75, 0.625, 0.5, 0.875, 0.5, 0.875, 0.75, 0.625, 0.75])
me_cube_031.materials.append(mat_tile_floor)
me_cube_031.update()
me_cube_032 = bpy.data.meshes.new('Cube.032')
me_cube_032.from_pydata([(-0.5, -0.5, -0.5), (-0.5, -0.5, 0.5), (-0.5, 0.5, -0.5), (-0.5, 0.5, 0.5), (0.5, -0.5, -0.5), (0.5, -0.5, 0.5), (0.5, 0.5, -0.5), (0.5, 0.5, 0.5)], [], [(0, 1, 3, 2), (2, 3, 7, 6), (6, 7, 5, 4), (4, 5, 1, 0), (2, 6, 4, 0), (7, 3, 1, 5)])
_uv = me_cube_032.uv_layers.new(name='UVMap')
_uv.uv.foreach_set('vector', [0.375, 0.0, 0.625, 0.0, 0.625, 0.25, 0.375, 0.25, 0.375, 0.25, 0.625, 0.25, 0.625, 0.5, 0.375, 0.5, 0.375, 0.5, 0.625, 0.5, 0.625, 0.75, 0.375, 0.75, 0.375, 0.75, 0.625, 0.75, 0.625, 1.0, 0.375, 1.0, 0.125, 0.5, 0.375, 0.5, 0.375, 0.75, 0.125, 0.75, 0.625, 0.5, 0.875, 0.5, 0.875, 0.75, 0.625, 0.75])
me_cube_032.materials.append(mat_ceiling)
me_cube_032.update()
me_cube_033 = bpy.data.meshes.new('Cube.033')
me_cube_033.from_pydata([(-0.5, -0.5, -0.5), (-0.5, -0.5, 0.5), (-0.5, 0.5, -0.5), (-0.5, 0.5, 0.5), (0.5, -0.5, -0.5), (0.5, -0.5, 0.5), (0.5, 0.5, -0.5), (0.5, 0.5, 0.5)], [], [(0, 1, 3, 2), (2, 3, 7, 6), (6, 7, 5, 4), (4, 5, 1, 0), (2, 6, 4, 0), (7, 3, 1, 5)])
_uv = me_cube_033.uv_layers.new(name='UVMap')
_uv.uv.foreach_set('vector', [0.375, 0.0, 0.625, 0.0, 0.625, 0.25, 0.375, 0.25, 0.375, 0.25, 0.625, 0.25, 0.625, 0.5, 0.375, 0.5, 0.375, 0.5, 0.625, 0.5, 0.625, 0.75, 0.375, 0.75, 0.375, 0.75, 0.625, 0.75, 0.625, 1.0, 0.375, 1.0, 0.125, 0.5, 0.375, 0.5, 0.375, 0.75, 0.125, 0.75, 0.625, 0.5, 0.875, 0.5, 0.875, 0.75, 0.625, 0.75])
me_cube_033.materials.append(mat_wall)
me_cube_033.update()
me_cube_034 = bpy.data.meshes.new('Cube.034')
me_cube_034.from_pydata([(-0.5, -0.5, -0.5), (-0.5, -0.5, 0.5), (-0.5, 0.5, -0.5), (-0.5, 0.5, 0.5), (0.5, -0.5, -0.5), (0.5, -0.5, 0.5), (0.5, 0.5, -0.5), (0.5, 0.5, 0.5)], [], [(0, 1, 3, 2), (2, 3, 7, 6), (6, 7, 5, 4), (4, 5, 1, 0), (2, 6, 4, 0), (7, 3, 1, 5)])
_uv = me_cube_034.uv_layers.new(name='UVMap')
_uv.uv.foreach_set('vector', [0.375, 0.0, 0.625, 0.0, 0.625, 0.25, 0.375, 0.25, 0.375, 0.25, 0.625, 0.25, 0.625, 0.5, 0.375, 0.5, 0.375, 0.5, 0.625, 0.5, 0.625, 0.75, 0.375, 0.75, 0.375, 0.75, 0.625, 0.75, 0.625, 1.0, 0.375, 1.0, 0.125, 0.5, 0.375, 0.5, 0.375, 0.75, 0.125, 0.75, 0.625, 0.5, 0.875, 0.5, 0.875, 0.75, 0.625, 0.75])
me_cube_034.materials.append(mat_wall)
me_cube_034.update()
me_cube_035 = bpy.data.meshes.new('Cube.035')
me_cube_035.from_pydata([(-0.5, -0.5, -0.5), (-0.5, -0.5, 0.5), (-0.5, 0.5, -0.5), (-0.5, 0.5, 0.5), (0.5, -0.5, -0.5), (0.5, -0.5, 0.5), (0.5, 0.5, -0.5), (0.5, 0.5, 0.5)], [], [(0, 1, 3, 2), (2, 3, 7, 6), (6, 7, 5, 4), (4, 5, 1, 0), (2, 6, 4, 0), (7, 3, 1, 5)])
_uv = me_cube_035.uv_layers.new(name='UVMap')
_uv.uv.foreach_set('vector', [0.375, 0.0, 0.625, 0.0, 0.625, 0.25, 0.375, 0.25, 0.375, 0.25, 0.625, 0.25, 0.625, 0.5, 0.375, 0.5, 0.375, 0.5, 0.625, 0.5, 0.625, 0.75, 0.375, 0.75, 0.375, 0.75, 0.625, 0.75, 0.625, 1.0, 0.375, 1.0, 0.125, 0.5, 0.375, 0.5, 0.375, 0.75, 0.125, 0.75, 0.625, 0.5, 0.875, 0.5, 0.875, 0.75, 0.625, 0.75])
me_cube_035.materials.append(mat_wall)
me_cube_035.update()
me_cube_036 = bpy.data.meshes.new('Cube.036')
me_cube_036.from_pydata([(-0.5, -0.5, -0.5), (-0.5, -0.5, 0.5), (-0.5, 0.5, -0.5), (-0.5, 0.5, 0.5), (0.5, -0.5, -0.5), (0.5, -0.5, 0.5), (0.5, 0.5, -0.5), (0.5, 0.5, 0.5)], [], [(0, 1, 3, 2), (2, 3, 7, 6), (6, 7, 5, 4), (4, 5, 1, 0), (2, 6, 4, 0), (7, 3, 1, 5)])
_uv = me_cube_036.uv_layers.new(name='UVMap')
_uv.uv.foreach_set('vector', [0.375, 0.0, 0.625, 0.0, 0.625, 0.25, 0.375, 0.25, 0.375, 0.25, 0.625, 0.25, 0.625, 0.5, 0.375, 0.5, 0.375, 0.5, 0.625, 0.5, 0.625, 0.75, 0.375, 0.75, 0.375, 0.75, 0.625, 0.75, 0.625, 1.0, 0.375, 1.0, 0.125, 0.5, 0.375, 0.5, 0.375, 0.75, 0.125, 0.75, 0.625, 0.5, 0.875, 0.5, 0.875, 0.75, 0.625, 0.75])
me_cube_036.materials.append(mat_wall)
me_cube_036.update()
me_cube_037 = bpy.data.meshes.new('Cube.037')
me_cube_037.from_pydata([(-0.5, -0.5, -0.5), (-0.5, -0.5, 0.5), (-0.5, 0.5, -0.5), (-0.5, 0.5, 0.5), (0.5, -0.5, -0.5), (0.5, -0.5, 0.5), (0.5, 0.5, -0.5), (0.5, 0.5, 0.5)], [], [(0, 1, 3, 2), (2, 3, 7, 6), (6, 7, 5, 4), (4, 5, 1, 0), (2, 6, 4, 0), (7, 3, 1, 5)])
_uv = me_cube_037.uv_layers.new(name='UVMap')
_uv.uv.foreach_set('vector', [0.375, 0.0, 0.625, 0.0, 0.625, 0.25, 0.375, 0.25, 0.375, 0.25, 0.625, 0.25, 0.625, 0.5, 0.375, 0.5, 0.375, 0.5, 0.625, 0.5, 0.625, 0.75, 0.375, 0.75, 0.375, 0.75, 0.625, 0.75, 0.625, 1.0, 0.375, 1.0, 0.125, 0.5, 0.375, 0.5, 0.375, 0.75, 0.125, 0.75, 0.625, 0.5, 0.875, 0.5, 0.875, 0.75, 0.625, 0.75])
me_cube_037.materials.append(mat_door)
me_cube_037.update()
me_cube_038 = bpy.data.meshes.new('Cube.038')
me_cube_038.from_pydata([(-0.5, -0.5, -0.5), (-0.5, -0.5, 0.5), (-0.5, 0.5, -0.5), (-0.5, 0.5, 0.5), (0.5, -0.5, -0.5), (0.5, -0.5, 0.5), (0.5, 0.5, -0.5), (0.5, 0.5, 0.5)], [], [(0, 1, 3, 2), (2, 3, 7, 6), (6, 7, 5, 4), (4, 5, 1, 0), (2, 6, 4, 0), (7, 3, 1, 5)])
_uv = me_cube_038.uv_layers.new(name='UVMap')
_uv.uv.foreach_set('vector', [0.375, 0.0, 0.625, 0.0, 0.625, 0.25, 0.375, 0.25, 0.375, 0.25, 0.625, 0.25, 0.625, 0.5, 0.375, 0.5, 0.375, 0.5, 0.625, 0.5, 0.625, 0.75, 0.375, 0.75, 0.375, 0.75, 0.625, 0.75, 0.625, 1.0, 0.375, 1.0, 0.125, 0.5, 0.375, 0.5, 0.375, 0.75, 0.125, 0.75, 0.625, 0.5, 0.875, 0.5, 0.875, 0.75, 0.625, 0.75])
me_cube_038.materials.append(mat_window)
me_cube_038.update()
me_cube_039 = bpy.data.meshes.new('Cube.039')
me_cube_039.from_pydata([(-0.5, -0.5, -0.5), (-0.5, -0.5, 0.5), (-0.5, 0.5, -0.5), (-0.5, 0.5, 0.5), (0.5, -0.5, -0.5), (0.5, -0.5, 0.5), (0.5, 0.5, -0.5), (0.5, 0.5, 0.5)], [], [(0, 1, 3, 2), (2, 3, 7, 6), (6, 7, 5, 4), (4, 5, 1, 0), (2, 6, 4, 0), (7, 3, 1, 5)])
_uv = me_cube_039.uv_layers.new(name='UVMap')
_uv.uv.foreach_set('vector', [0.375, 0.0, 0.625, 0.0, 0.625, 0.25, 0.375, 0.25, 0.375, 0.25, 0.625, 0.25, 0.625, 0.5, 0.375, 0.5, 0.375, 0.5, 0.625, 0.5, 0.625, 0.75, 0.375, 0.75, 0.375, 0.75, 0.625, 0.75, 0.625, 1.0, 0.375, 1.0, 0.125, 0.5, 0.375, 0.5, 0.375, 0.75, 0.125, 0.75, 0.625, 0.5, 0.875, 0.5, 0.875, 0.75, 0.625, 0.75])
me_cube_039.materials.append(mat_vanity)
me_cube_039.update()
me_cube_040 = bpy.data.meshes.new('Cube.040')
me_cube_040.from_pydata([(-0.5, -0.5, -0.5), (-0.5, -0.5, 0.5), (-0.5, 0.5, -0.5), (-0.5, 0.5, 0.5), (0.5, -0.5, -0.5), (0.5, -0.5, 0.5), (0.5, 0.5, -0.5), (0.5, 0.5, 0.5)], [], [(0, 1, 3, 2), (2, 3, 7, 6), (6, 7, 5, 4), (4, 5, 1, 0), (2, 6, 4, 0), (7, 3, 1, 5)])
_uv = me_cube_040.uv_layers.new(name='UVMap')
_uv.uv.foreach_set('vector', [0.375, 0.0, 0.625, 0.0, 0.625, 0.25, 0.375, 0.25, 0.375, 0.25, 0.625, 0.25, 0.625, 0.5, 0.375, 0.5, 0.375, 0.5, 0.625, 0.5, 0.625, 0.75, 0.375, 0.75, 0.375, 0.75, 0.625, 0.75, 0.625, 1.0, 0.375, 1.0, 0.125, 0.5, 0.375, 0.5, 0.375, 0.75, 0.125, 0.75, 0.625, 0.5, 0.875, 0.5, 0.875, 0.75, 0.625, 0.75])
me_cube_040.materials.append(mat_toilet)
me_cube_040.update()

# ---- objects
ob_living_room_floor = bpy.data.objects.new('Living Room_floor', me_cube_001)
ob_living_room_ceiling = bpy.data.objects.new('Living Room_ceiling', me_cube_002)
ob_living_room_wall_0 = bpy.data.objects.new('Living Room_wall_0', me_cube_003)
ob_living_room_wall_1 = bpy.data.objects.new('Living Room_wall_1', me_cube_004)
ob_living_room_wall_2 = bpy.data.objects.new('Living Room_wall_2', me_cube_005)
ob_living_room_wall_3 = bpy.data.objects.new('Living Room_wall_3', me_cube_006)
ob_living_room_door = bpy.data.objects.new('Living Room_door', me_cube_007)
ob_living_room_window = bpy.data.objects.new('Living Room_window', me_cube_008)
ob_living_room_sofa = bpy.data.objects.new('living_room_sofa', me_cube_009)
ob_living_room_table = bpy.data.objects.new('living_room_table', me_cube_010)
ob_kitchen_floor = bpy.data.objects.new('Kitchen_floor', me_cube_011)
ob_kitchen_ceiling = bpy.data.objects.new('Kitchen_ceiling', me_cube_012)
ob_kitchen_wall_0 = bpy.data.objects.new('Kitchen_wall_0', me_cube_013)
ob_kitchen_wall_1 = bpy.data.objects.new('Kitchen_wall_1', me_cube_014)
ob_kitchen_wall_2 = bpy.data.objects.new('Kitchen_wall_2', me_cube_015)
ob_kitchen_wall_3 = bpy.data.objects.new('Kitchen_wall_3', me_cube_016)
ob_kitchen_door = bpy.data.objects.new('Kitchen_door', me_cube_017)
ob_kitchen_window = bpy.data.objects.new('Kitchen_window', me_cube_018)
ob_kitchen_counter = bpy.data.objects.new('kitchen_counter', me_cube_019)
ob_kitchen_island = bpy.data.objects.new('kitchen_island', me_cube_020)
ob_bedroom_floor = bpy.data.objects.new('Bedroom_floor', me_cube_021)
ob_bedroom_ceiling = bpy.data.objects.new('Bedroom_ceiling', me_cube_022)
ob_bedroom_wall_0 = bpy.data.objects.new('Bedroom_wall_0', me_cube_023)
ob_bedroom_wall_1 = bpy.data.objects.new('Bedroom_wall_1', me_cube_024)
ob_bedroom_wall_2 = bpy.data.objects.new('Bedroom_wall_2', me_cube_025)
ob_bedroom_wall_3 = bpy.data.objects.new('Bedroom_wall_3', me_cube_026)
ob_bedroom_door = bpy.data.objects.new('Bedroom_door', me_cube_027)
ob_bedroom_window = bpy.data.objects.new('Bedroom_window', me_cube_028)
ob_bedroom_bed = bpy.data.objects.new('bedroom_bed', me_cube_029)
ob_bedroom_nightstand = bpy.data.objects.new('bedroom_nightstand', me_cube_030)
ob_bathroom_floor = bpy.data.objects.new('Bathroom_floor', me_cube_031)
ob_bathroom_ceiling = bpy.data.objects.new('Bathroom_ceiling', me_cube_032)
ob_bathroom_wall_0 = bpy.data.objects.new('Bathroom_wall_0', me_cube_033)
ob_bathroom_wall_1 = bpy.data.objects.new('Bathroom_wall_1', me_cube_034)
ob_bathroom_wall_2 = bpy.data.objects.new('Bathroom_wall_2', me_cube_035)
ob_bathroom_wall_3 = bpy.data.objects.new('Bathroom_wall_3', me_cube_036)
ob_bathroom_door = bpy.data.objects.new('Bathroom_door', me_cube_037)
ob_bathroom_window = bpy.data.objects.new('Bathroom_window', me_cube_038)
ob_bathroom_vanity = bpy.data.objects.new('bathroom_vanity', me_cube_039)
ob_bathroom_toilet = bpy.data.objects.new('bathroom_toilet', me_cube_040)
ob_sun = bpy.data.objects.new('Sun', light_sun)
ob_area = bpy.data.objects.new('Area', light_area)
ob_camera = bpy.data.objects.new('Camera', cam_camera_001)

# ---- transforms, parenting, visibility, modifiers, constraints
ob_living_room_floor.location = (3.0, 4.0, -0.05)
ob_living_room_floor.scale = (6.0, 8.0, 0.1)
ob_living_room_ceiling.location = (3.0, 4.0, 3.05)
ob_living_room_ceiling.scale = (6.0, 8.0, 0.1)
ob_living_room_wall_0.location = (3.0, 0.0, 0.0)
ob_living_room_wall_0.scale = (6.0, 0.2, 3.0)
ob_living_room_wall_1.location = (6.0, 4.0, 0.0)
ob_living_room_wall_1.rotation_euler = (0.0, 0.0, 1.571)
ob_living_room_wall_1.scale = (8.0, 0.2, 3.0)
ob_living_room_wall_2.location = (3.0, 8.0, 0.0)
ob_living_room_wall_2.scale = (6.0, 0.2, 3.0)
ob_living_room_wall_3.location = (0.0, 4.0, 0.0)
ob_living_room_wall_3.rotation_euler = (0.0, 0.0, 1.571)
ob_living_room_wall_3.scale = (8.0, 0.2, 3.0)
ob_living_room_door.location = (3.0, -0.1, 1.05)
ob_living_room_door.scale = (0.9, 0.05, 2.1)
ob_living_room_window.location = (6.1, 4.0, 1.5)
ob_living_room_window.scale = (1.2, 0.05, 1.0)
ob_living_room_sofa.location = (3.0, 3.0, 0.4)
ob_living_room_sofa.scale = (2.0, 0.8, 0.8)
ob_living_room_table.location = (3.0, 4.5, 0.2)
ob_living_room_table.scale = (1.2, 0.6, 0.4)
ob_kitchen_floor.location = (6.5, 3.0, -0.05)
ob_kitchen_floor.scale = (4.0, 6.0, 0.1)
ob_kitchen_ceiling.location = (6.5, 3.0, 3.05)
ob_kitchen_ceiling.scale = (4.0, 6.0, 0.1)
ob_kitchen_wall_0.location = (6.5, 0.0, 0.0)
ob_kitchen_wall_0.scale = (4.0, 0.2, 3.0)
ob_kitchen_wall_1.location = (8.5, 3.0, 0.0)
ob_kitchen_wall_1.rotation_euler = (0.0, 0.0, 1.571)
ob_kitchen_wall_1.scale = (6.0, 0.2, 3.0)
ob_kitchen_wall_2.location = (6.5, 6.0, 0.0)
ob_kitchen_wall_2.scale = (4.0, 0.2, 3.0)
ob_kitchen_wall_3.location = (4.5, 3.0, 0.0)
ob_kitchen_wall_3.rotation_euler = (0.0, 0.0, 1.571)
ob_kitchen_wall_3.scale = (6.0, 0.2, 3.0)
ob_kitchen_door.location = (6.5, -0.1, 1.05)
ob_kitchen_door.scale = (0.9, 0.05, 2.1)
ob_kitchen_window.location = (8.6, 3.0, 1.5)
ob_kitchen_window.scale = (1.2, 0.05, 1.0)
ob_kitchen_counter.location = (5.5, 3.0, 0.45)
ob_kitchen_counter.scale = (3.0, 0.6, 0.9)
ob_kitchen_island.location = (7.0, 3.0, 0.45)
ob_kitchen_island.scale = (1.5, 1.0, 0.9)
ob_bedroom_floor.location = (2.0, 8.0, -0.05)
ob_bedroom_floor.scale = (4.0, 5.0, 0.1)
ob_bedroom_ceiling.location = (2.0, 8.0, 3.05)
ob_bedroom_ceiling.scale = (4.0, 5.0, 0.1)
ob_bedroom_wall_0.location = (2.0, 5.5, 0.0)
ob_bedroom_wall_0.scale = (4.0, 0.2, 3.0)
ob_bedroom_wall_1.location = (4.0, 8.0, 0.0)
ob_bedroom_wall_1.rotation_euler = (0.0, 0.0, 1.571)
ob_bedroom_wall_1.scale = (5.0, 0.2, 3.0)
ob_bedroom_wall_2.location = (2.0, 10.5, 0.0)
ob_bedroom_wall_2.scale = (4.0, 0.2, 3.0)
ob_bedroom_wall_3.location = (0.0, 8.0, 0.0)
ob_bedroom_wall_3.rotation_euler = (0.0, 0.0, 1.571)
ob_bedroom_wall_3.scale = (5.0, 0.2, 3.0)
ob_bedroom_door.location = (2.0, 5.4, 1.05)
ob_bedroom_door.scale = (0.9, 0.05, 2.1)
ob_bedroom_window.location = (4.1, 8.0, 1.5)
ob_bedroom_window.scale = (1.2, 0.05, 1.0)
ob_bedroom_bed.location = (2.0, 8.0, 0.3)
ob_bedroom_bed.scale = (2.0, 1.5, 0.6)
ob_bedroom_nightstand.location = (3.2, 8.0, 0.3)
ob_bedroom_nightstand.scale = (0.5, 0.5, 0.6)
ob_bathroom_floor.location = (5.0, 10.5, -0.05)
ob_bathroom_floor.scale = (3.0, 3.0, 0.1)
ob_bathroom_ceiling.location = (5.0, 10.5, 3.05)
ob_bathroom_ceiling.scale = (3.0, 3.0, 0.1)
ob_bathroom_wall_0.location = (5.0, 9.0, 0.0)
ob_bathroom_wall_0.scale = (3.0, 0.2, 3.0)
ob_bathroom_wall_1.location = (6.5, 10.5, 0.0)
ob_bathroom_wall_1.rotation_euler = (0.0, 0.0, 1.571)
ob_bathroom_wall_1.scale = (3.0, 0.2, 3.0)
ob_bathroom_wall_2.location = (5.0, 12.0, 0.0)
ob_bathroom_wall_2.scale = (3.0, 0.2, 3.0)
ob_bathroom_wall_3.location = (3.5, 10.5, 0.0)
ob_bathroom_wall_3.rotation_euler = (0.0, 0.0, 1.571)
ob_bathroom_wall_3.scale = (3.0, 0.2, 3.0)
ob_bathroom_door.location = (5.0, 8.9, 1.05)
ob_bathroom_door.scale = (0.9, 0.05, 2.1)
ob_bathroom_window.location = (6.6, 10.5, 1.5)
ob_bathroom_window.scale = (1.2, 0.05, 1.0)
ob_bathroom_vanity.location = (4.5, 10.5, 0.4)
ob_bathroom_vanity.scale = (1.2, 0.5, 0.8)
ob_bathroom_toilet.location = (5.5, 10.5, 0.2)
ob_bathroom_toilet.scale = (0.6, 0.4, 0.4)
ob_sun.location = (0.0, 0.0, 10.0)
ob_area.location = (0.0, 0.0, 2.5)
ob_camera.location = (8.0, -8.0, 6.0)
ob_camera.rotation_euler = (1.1, 0.0, 0.785)

# ---- collection membership
col_collection.objects.link(ob_living_room_floor)
col_collection.objects.link(ob_living_room_ceiling)
col_collection.objects.link(ob_living_room_wall_0)
col_collection.objects.link(ob_living_room_wall_1)
col_collection.objects.link(ob_living_room_wall_2)
col_collection.objects.link(ob_living_room_wall_3)
col_collection.objects.link(ob_living_room_door)
col_collection.objects.link(ob_living_room_window)
col_collection.objects.link(ob_living_room_sofa)
col_collection.objects.link(ob_living_room_table)
col_collection.objects.link(ob_kitchen_floor)
col_collection.objects.link(ob_kitchen_ceiling)
col_collection.objects.link(ob_kitchen_wall_0)
col_collection.objects.link(ob_kitchen_wall_1)
col_collection.objects.link(ob_kitchen_wall_2)
col_collection.objects.link(ob_kitchen_wall_3)
col_collection.objects.link(ob_kitchen_door)
col_collection.objects.link(ob_kitchen_window)
col_collection.objects.link(ob_kitchen_counter)
col_collection.objects.link(ob_kitchen_island)
col_collection.objects.link(ob_bedroom_floor)
col_collection.objects.link(ob_bedroom_ceiling)
col_collection.objects.link(ob_bedroom_wall_0)
col_collection.objects.link(ob_bedroom_wall_1)
col_collection.objects.link(ob_bedroom_wall_2)
col_collection.objects.link(ob_bedroom_wall_3)
col_collection.objects.link(ob_bedroom_door)
col_collection.objects.link(ob_bedroom_window)
col_collection.objects.link(ob_bedroom_bed)
col_collection.objects.link(ob_bedroom_nightstand)
col_collection.objects.link(ob_bathroom_floor)
col_collection.objects.link(ob_bathroom_ceiling)
col_collection.objects.link(ob_bathroom_wall_0)
col_collection.objects.link(ob_bathroom_wall_1)
col_collection.objects.link(ob_bathroom_wall_2)
col_collection.objects.link(ob_bathroom_wall_3)
col_collection.objects.link(ob_bathroom_door)
col_collection.objects.link(ob_bathroom_window)
col_collection.objects.link(ob_bathroom_vanity)
col_collection.objects.link(ob_bathroom_toilet)
col_collection.objects.link(ob_sun)
col_collection.objects.link(ob_area)
col_collection.objects.link(ob_camera)

# ---- scene / render settings (as saved in the file)
scene.camera = ob_camera
scene.frame_start = 1; scene.frame_end = 250; scene.frame_set(1)
scene.render.engine = 'BLENDER_EEVEE_NEXT'
bpy.context.view_layer.update()

